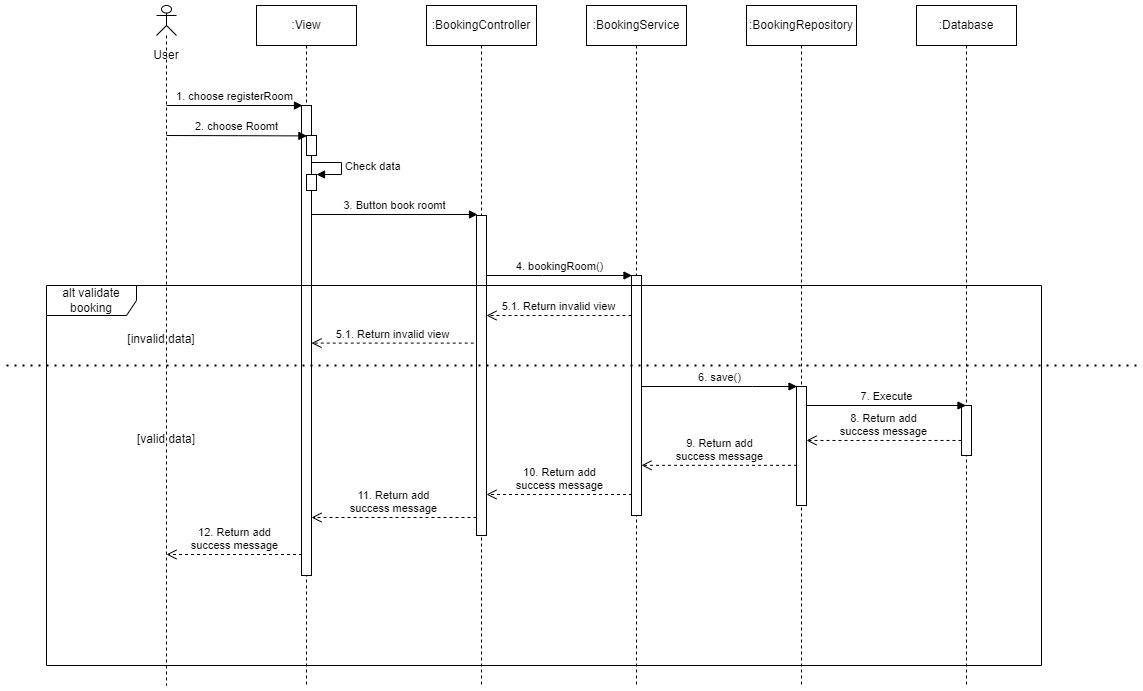

The diagram above was exported from draw.io. Its source (the exported page's mxGraphModel, read from the mxfile embedded in the PNG):
<mxGraphModel dx="1022" dy="436" grid="1" gridSize="10" guides="1" tooltips="1" connect="1" arrows="1" fold="1" page="1" pageScale="1" pageWidth="827" pageHeight="1169" math="0" shadow="0">
  <root>
    <mxCell id="0" />
    <mxCell id="1" parent="0" />
    <mxCell id="I1IqF2jQYCwbkrAr7ira-1" value="User&lt;br&gt;" style="shape=umlLifeline;participant=umlActor;perimeter=lifelinePerimeter;whiteSpace=wrap;html=1;container=1;collapsible=0;recursiveResize=0;verticalAlign=top;spacingTop=36;outlineConnect=0;size=30;" vertex="1" parent="1">
      <mxGeometry x="250" y="40" width="20" height="680" as="geometry" />
    </mxCell>
    <mxCell id="I1IqF2jQYCwbkrAr7ira-2" value=":View" style="shape=umlLifeline;perimeter=lifelinePerimeter;whiteSpace=wrap;html=1;container=1;collapsible=0;recursiveResize=0;outlineConnect=0;" vertex="1" parent="1">
      <mxGeometry x="350" y="40" width="100" height="680" as="geometry" />
    </mxCell>
    <mxCell id="I1IqF2jQYCwbkrAr7ira-3" value="" style="html=1;points=[];perimeter=orthogonalPerimeter;" vertex="1" parent="I1IqF2jQYCwbkrAr7ira-2">
      <mxGeometry x="45" y="100" width="10" height="470" as="geometry" />
    </mxCell>
    <mxCell id="I1IqF2jQYCwbkrAr7ira-4" value="" style="html=1;points=[];perimeter=orthogonalPerimeter;" vertex="1" parent="I1IqF2jQYCwbkrAr7ira-2">
      <mxGeometry x="50" y="130" width="10" height="20" as="geometry" />
    </mxCell>
    <mxCell id="I1IqF2jQYCwbkrAr7ira-6" value=":BookingController" style="shape=umlLifeline;perimeter=lifelinePerimeter;whiteSpace=wrap;html=1;container=1;collapsible=0;recursiveResize=0;outlineConnect=0;" vertex="1" parent="1">
      <mxGeometry x="520" y="40" width="110" height="680" as="geometry" />
    </mxCell>
    <mxCell id="I1IqF2jQYCwbkrAr7ira-7" value="" style="html=1;points=[];perimeter=orthogonalPerimeter;" vertex="1" parent="I1IqF2jQYCwbkrAr7ira-6">
      <mxGeometry x="50" y="210" width="10" height="320" as="geometry" />
    </mxCell>
    <mxCell id="I1IqF2jQYCwbkrAr7ira-8" value="5.1. Return invalid view" style="html=1;verticalAlign=bottom;endArrow=open;dashed=1;endSize=8;rounded=0;" edge="1" parent="I1IqF2jQYCwbkrAr7ira-6">
      <mxGeometry relative="1" as="geometry">
        <mxPoint x="205" y="310.00000000000006" as="sourcePoint" />
        <mxPoint x="60" y="310" as="targetPoint" />
      </mxGeometry>
    </mxCell>
    <mxCell id="I1IqF2jQYCwbkrAr7ira-9" value=":BookingService" style="shape=umlLifeline;perimeter=lifelinePerimeter;whiteSpace=wrap;html=1;container=1;collapsible=0;recursiveResize=0;outlineConnect=0;" vertex="1" parent="1">
      <mxGeometry x="680" y="40" width="100" height="680" as="geometry" />
    </mxCell>
    <mxCell id="I1IqF2jQYCwbkrAr7ira-10" value="" style="html=1;points=[];perimeter=orthogonalPerimeter;" vertex="1" parent="I1IqF2jQYCwbkrAr7ira-9">
      <mxGeometry x="45" y="270" width="10" height="240" as="geometry" />
    </mxCell>
    <mxCell id="I1IqF2jQYCwbkrAr7ira-11" value="9. Return add&lt;br&gt;success message" style="html=1;verticalAlign=bottom;endArrow=open;dashed=1;endSize=8;rounded=0;entryX=0.947;entryY=0.762;entryDx=0;entryDy=0;entryPerimeter=0;" edge="1" parent="I1IqF2jQYCwbkrAr7ira-9">
      <mxGeometry relative="1" as="geometry">
        <mxPoint x="210.53" y="459.82000000000005" as="sourcePoint" />
        <mxPoint x="55.000000000000256" y="459.82000000000005" as="targetPoint" />
      </mxGeometry>
    </mxCell>
    <mxCell id="I1IqF2jQYCwbkrAr7ira-12" value=":BookingRepository" style="shape=umlLifeline;perimeter=lifelinePerimeter;whiteSpace=wrap;html=1;container=1;collapsible=0;recursiveResize=0;outlineConnect=0;" vertex="1" parent="1">
      <mxGeometry x="840" y="40" width="110" height="680" as="geometry" />
    </mxCell>
    <mxCell id="I1IqF2jQYCwbkrAr7ira-13" value="" style="html=1;points=[];perimeter=orthogonalPerimeter;" vertex="1" parent="I1IqF2jQYCwbkrAr7ira-12">
      <mxGeometry x="50" y="381" width="10" height="119" as="geometry" />
    </mxCell>
    <mxCell id="I1IqF2jQYCwbkrAr7ira-14" value="4. bookingRoom()" style="html=1;verticalAlign=bottom;endArrow=block;rounded=0;" edge="1" parent="1">
      <mxGeometry width="80" relative="1" as="geometry">
        <mxPoint x="580" y="310" as="sourcePoint" />
        <mxPoint x="725.5" y="310" as="targetPoint" />
        <Array as="points">
          <mxPoint x="636" y="310" />
        </Array>
      </mxGeometry>
    </mxCell>
    <mxCell id="I1IqF2jQYCwbkrAr7ira-15" value="6. save()" style="html=1;verticalAlign=bottom;endArrow=block;rounded=0;" edge="1" parent="1">
      <mxGeometry width="80" relative="1" as="geometry">
        <mxPoint x="735" y="421" as="sourcePoint" />
        <mxPoint x="890.5" y="421" as="targetPoint" />
        <Array as="points">
          <mxPoint x="846" y="421" />
        </Array>
      </mxGeometry>
    </mxCell>
    <mxCell id="I1IqF2jQYCwbkrAr7ira-16" value=":Database" style="shape=umlLifeline;perimeter=lifelinePerimeter;whiteSpace=wrap;html=1;container=1;collapsible=0;recursiveResize=0;outlineConnect=0;" vertex="1" parent="1">
      <mxGeometry x="1010" y="40" width="100" height="680" as="geometry" />
    </mxCell>
    <mxCell id="I1IqF2jQYCwbkrAr7ira-17" value="" style="html=1;points=[];perimeter=orthogonalPerimeter;" vertex="1" parent="I1IqF2jQYCwbkrAr7ira-16">
      <mxGeometry x="45" y="400" width="10" height="50" as="geometry" />
    </mxCell>
    <mxCell id="I1IqF2jQYCwbkrAr7ira-18" value="1. choose registerRoom" style="html=1;verticalAlign=bottom;endArrow=block;rounded=0;" edge="1" parent="1">
      <mxGeometry width="80" relative="1" as="geometry">
        <mxPoint x="260" y="140" as="sourcePoint" />
        <mxPoint x="396" y="140" as="targetPoint" />
      </mxGeometry>
    </mxCell>
    <mxCell id="I1IqF2jQYCwbkrAr7ira-19" value="2. choose Roomt" style="html=1;verticalAlign=bottom;endArrow=block;rounded=0;entryX=0.941;entryY=0.085;entryDx=0;entryDy=0;entryPerimeter=0;" edge="1" parent="1">
      <mxGeometry width="80" relative="1" as="geometry">
        <mxPoint x="260" y="170" as="sourcePoint" />
        <mxPoint x="400.40999999999985" y="170.39999999999998" as="targetPoint" />
      </mxGeometry>
    </mxCell>
    <mxCell id="I1IqF2jQYCwbkrAr7ira-20" value="3. Button book roomt" style="html=1;verticalAlign=bottom;endArrow=block;rounded=0;" edge="1" parent="1">
      <mxGeometry width="80" relative="1" as="geometry">
        <mxPoint x="405" y="249" as="sourcePoint" />
        <mxPoint x="571" y="249" as="targetPoint" />
        <Array as="points">
          <mxPoint x="486.5" y="249" />
          <mxPoint x="556.5" y="249" />
        </Array>
      </mxGeometry>
    </mxCell>
    <mxCell id="I1IqF2jQYCwbkrAr7ira-21" value="8. Return add&lt;br&gt;success message" style="html=1;verticalAlign=bottom;endArrow=open;dashed=1;endSize=8;rounded=0;entryX=1;entryY=0.636;entryDx=0;entryDy=0;entryPerimeter=0;" edge="1" parent="1">
      <mxGeometry relative="1" as="geometry">
        <mxPoint x="1055" y="474.96000000000004" as="sourcePoint" />
        <mxPoint x="900" y="474.96000000000004" as="targetPoint" />
      </mxGeometry>
    </mxCell>
    <mxCell id="I1IqF2jQYCwbkrAr7ira-22" value="10. Return add&lt;br&gt;success message" style="html=1;verticalAlign=bottom;endArrow=open;dashed=1;endSize=8;rounded=0;" edge="1" parent="1">
      <mxGeometry relative="1" as="geometry">
        <mxPoint x="725.53" y="529" as="sourcePoint" />
        <mxPoint x="580" y="529" as="targetPoint" />
      </mxGeometry>
    </mxCell>
    <mxCell id="I1IqF2jQYCwbkrAr7ira-23" value="11. Return add&lt;br&gt;success message" style="html=1;verticalAlign=bottom;endArrow=open;dashed=1;endSize=8;rounded=0;" edge="1" parent="1">
      <mxGeometry relative="1" as="geometry">
        <mxPoint x="570" y="552" as="sourcePoint" />
        <mxPoint x="405" y="552" as="targetPoint" />
      </mxGeometry>
    </mxCell>
    <mxCell id="I1IqF2jQYCwbkrAr7ira-24" value="12. Return add&lt;br&gt;success message" style="html=1;verticalAlign=bottom;endArrow=open;dashed=1;endSize=8;rounded=0;" edge="1" parent="1">
      <mxGeometry relative="1" as="geometry">
        <mxPoint x="395.53" y="589" as="sourcePoint" />
        <mxPoint x="260" y="589" as="targetPoint" />
      </mxGeometry>
    </mxCell>
    <mxCell id="I1IqF2jQYCwbkrAr7ira-25" value="" style="html=1;points=[];perimeter=orthogonalPerimeter;" vertex="1" parent="1">
      <mxGeometry x="400" y="209" width="10" height="16" as="geometry" />
    </mxCell>
    <mxCell id="I1IqF2jQYCwbkrAr7ira-26" value="Check data" style="edgeStyle=orthogonalEdgeStyle;html=1;align=left;spacingLeft=2;endArrow=block;rounded=0;entryX=1;entryY=0;" edge="1" parent="1">
      <mxGeometry relative="1" as="geometry">
        <mxPoint x="405" y="197" as="sourcePoint" />
        <Array as="points">
          <mxPoint x="435" y="197" />
        </Array>
        <mxPoint x="410" y="209" as="targetPoint" />
      </mxGeometry>
    </mxCell>
    <mxCell id="I1IqF2jQYCwbkrAr7ira-27" value="5.1. Return invalid view" style="html=1;verticalAlign=bottom;endArrow=open;dashed=1;endSize=8;rounded=0;exitX=-0.276;exitY=0.496;exitDx=0;exitDy=0;exitPerimeter=0;" edge="1" parent="1">
      <mxGeometry relative="1" as="geometry">
        <mxPoint x="567.24" y="377.6" as="sourcePoint" />
        <mxPoint x="405" y="377.6" as="targetPoint" />
      </mxGeometry>
    </mxCell>
    <mxCell id="I1IqF2jQYCwbkrAr7ira-28" value="7. Execute" style="html=1;verticalAlign=bottom;endArrow=block;rounded=0;" edge="1" parent="1" target="I1IqF2jQYCwbkrAr7ira-16">
      <mxGeometry width="80" relative="1" as="geometry">
        <mxPoint x="900" y="440" as="sourcePoint" />
        <mxPoint x="1025" y="449" as="targetPoint" />
      </mxGeometry>
    </mxCell>
    <mxCell id="I1IqF2jQYCwbkrAr7ira-29" value="" style="endArrow=none;dashed=1;html=1;dashPattern=1 3;strokeWidth=2;rounded=0;" edge="1" parent="1">
      <mxGeometry width="50" height="50" relative="1" as="geometry">
        <mxPoint x="100" y="400" as="sourcePoint" />
        <mxPoint x="1230" y="400" as="targetPoint" />
      </mxGeometry>
    </mxCell>
    <mxCell id="I1IqF2jQYCwbkrAr7ira-30" value="alt validate booking" style="shape=umlFrame;whiteSpace=wrap;html=1;fillColor=none;width=90;height=30;" vertex="1" parent="1">
      <mxGeometry x="140" y="320" width="995" height="380" as="geometry" />
    </mxCell>
    <UserObject label="[invalid data]" placeholders="1" name="Variable" id="I1IqF2jQYCwbkrAr7ira-31">
      <mxCell style="text;html=1;strokeColor=none;fillColor=none;align=center;verticalAlign=middle;whiteSpace=wrap;overflow=hidden;" vertex="1" parent="1">
        <mxGeometry x="215" y="364" width="80" height="20" as="geometry" />
      </mxCell>
    </UserObject>
    <UserObject label="[valid data]" placeholders="1" name="Variable" id="I1IqF2jQYCwbkrAr7ira-32">
      <mxCell style="text;html=1;strokeColor=none;fillColor=none;align=center;verticalAlign=middle;whiteSpace=wrap;overflow=hidden;" vertex="1" parent="1">
        <mxGeometry x="220" y="464" width="80" height="20" as="geometry" />
      </mxCell>
    </UserObject>
  </root>
</mxGraphModel>